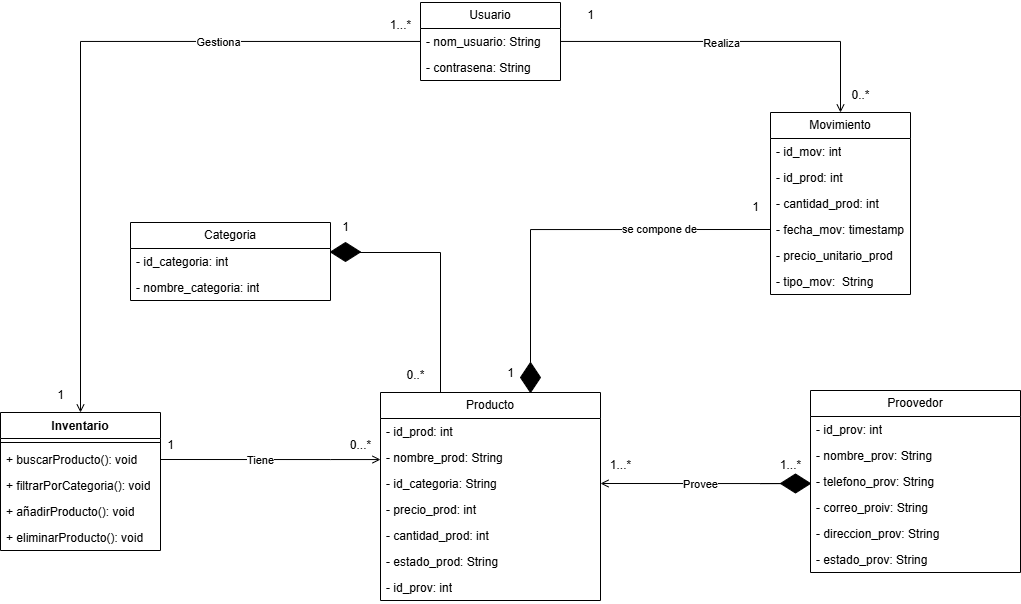

The diagram above was exported from draw.io. Its source (the exported page's mxGraphModel, read from the mxfile embedded in the PNG):
<mxGraphModel dx="1932" dy="1718" grid="1" gridSize="10" guides="1" tooltips="1" connect="1" arrows="1" fold="1" page="1" pageScale="1" pageWidth="827" pageHeight="1169" math="0" shadow="0">
  <root>
    <mxCell id="0" />
    <mxCell id="1" parent="0" />
    <mxCell id="ciPbdMQe-QB5dCtF1hCz-1" value="Producto" style="swimlane;fontStyle=0;childLayout=stackLayout;horizontal=1;startSize=26;fillColor=none;horizontalStack=0;resizeParent=1;resizeParentMax=0;resizeLast=0;collapsible=1;marginBottom=0;whiteSpace=wrap;html=1;" parent="1" vertex="1">
      <mxGeometry x="340" y="220" width="220" height="208" as="geometry">
        <mxRectangle x="340" y="220" width="90" height="30" as="alternateBounds" />
      </mxGeometry>
    </mxCell>
    <mxCell id="ciPbdMQe-QB5dCtF1hCz-2" value="- id_prod: int" style="text;strokeColor=none;fillColor=none;align=left;verticalAlign=top;spacingLeft=4;spacingRight=4;overflow=hidden;rotatable=0;points=[[0,0.5],[1,0.5]];portConstraint=eastwest;whiteSpace=wrap;html=1;" parent="ciPbdMQe-QB5dCtF1hCz-1" vertex="1">
      <mxGeometry y="26" width="220" height="26" as="geometry" />
    </mxCell>
    <mxCell id="ciPbdMQe-QB5dCtF1hCz-3" value="- nombre_prod: String" style="text;strokeColor=none;fillColor=none;align=left;verticalAlign=top;spacingLeft=4;spacingRight=4;overflow=hidden;rotatable=0;points=[[0,0.5],[1,0.5]];portConstraint=eastwest;whiteSpace=wrap;html=1;" parent="ciPbdMQe-QB5dCtF1hCz-1" vertex="1">
      <mxGeometry y="52" width="220" height="26" as="geometry" />
    </mxCell>
    <mxCell id="ciPbdMQe-QB5dCtF1hCz-4" value="- id_categoria: String" style="text;strokeColor=none;fillColor=none;align=left;verticalAlign=top;spacingLeft=4;spacingRight=4;overflow=hidden;rotatable=0;points=[[0,0.5],[1,0.5]];portConstraint=eastwest;whiteSpace=wrap;html=1;" parent="ciPbdMQe-QB5dCtF1hCz-1" vertex="1">
      <mxGeometry y="78" width="220" height="26" as="geometry" />
    </mxCell>
    <mxCell id="ciPbdMQe-QB5dCtF1hCz-5" value="- precio_prod: int&amp;nbsp;" style="text;strokeColor=none;fillColor=none;align=left;verticalAlign=top;spacingLeft=4;spacingRight=4;overflow=hidden;rotatable=0;points=[[0,0.5],[1,0.5]];portConstraint=eastwest;whiteSpace=wrap;html=1;" parent="ciPbdMQe-QB5dCtF1hCz-1" vertex="1">
      <mxGeometry y="104" width="220" height="26" as="geometry" />
    </mxCell>
    <mxCell id="ciPbdMQe-QB5dCtF1hCz-6" value="- cantidad_prod: int" style="text;strokeColor=none;fillColor=none;align=left;verticalAlign=top;spacingLeft=4;spacingRight=4;overflow=hidden;rotatable=0;points=[[0,0.5],[1,0.5]];portConstraint=eastwest;whiteSpace=wrap;html=1;" parent="ciPbdMQe-QB5dCtF1hCz-1" vertex="1">
      <mxGeometry y="130" width="220" height="26" as="geometry" />
    </mxCell>
    <mxCell id="Yj-FH1TAgMszcbpD9-AQ-1" value="- estado_prod: String" style="text;strokeColor=none;fillColor=none;align=left;verticalAlign=top;spacingLeft=4;spacingRight=4;overflow=hidden;rotatable=0;points=[[0,0.5],[1,0.5]];portConstraint=eastwest;whiteSpace=wrap;html=1;" parent="ciPbdMQe-QB5dCtF1hCz-1" vertex="1">
      <mxGeometry y="156" width="220" height="26" as="geometry" />
    </mxCell>
    <mxCell id="Yj-FH1TAgMszcbpD9-AQ-2" value="- id_prov: int" style="text;strokeColor=none;fillColor=none;align=left;verticalAlign=top;spacingLeft=4;spacingRight=4;overflow=hidden;rotatable=0;points=[[0,0.5],[1,0.5]];portConstraint=eastwest;whiteSpace=wrap;html=1;" parent="ciPbdMQe-QB5dCtF1hCz-1" vertex="1">
      <mxGeometry y="182" width="220" height="26" as="geometry" />
    </mxCell>
    <mxCell id="Yj-FH1TAgMszcbpD9-AQ-39" style="edgeStyle=orthogonalEdgeStyle;rounded=0;orthogonalLoop=1;jettySize=auto;html=1;entryX=1;entryY=0.5;entryDx=0;entryDy=0;endArrow=open;endFill=0;" parent="1" source="Yj-FH1TAgMszcbpD9-AQ-62" target="ciPbdMQe-QB5dCtF1hCz-4" edge="1">
      <mxGeometry relative="1" as="geometry">
        <Array as="points">
          <mxPoint x="720" y="311" />
        </Array>
      </mxGeometry>
    </mxCell>
    <mxCell id="Yj-FH1TAgMszcbpD9-AQ-3" value="Proovedor" style="swimlane;fontStyle=0;childLayout=stackLayout;horizontal=1;startSize=26;fillColor=none;horizontalStack=0;resizeParent=1;resizeParentMax=0;resizeLast=0;collapsible=1;marginBottom=0;whiteSpace=wrap;html=1;" parent="1" vertex="1">
      <mxGeometry x="770" y="218" width="210" height="182" as="geometry" />
    </mxCell>
    <mxCell id="Yj-FH1TAgMszcbpD9-AQ-4" value="- id_prov: int" style="text;strokeColor=none;fillColor=none;align=left;verticalAlign=top;spacingLeft=4;spacingRight=4;overflow=hidden;rotatable=0;points=[[0,0.5],[1,0.5]];portConstraint=eastwest;whiteSpace=wrap;html=1;" parent="Yj-FH1TAgMszcbpD9-AQ-3" vertex="1">
      <mxGeometry y="26" width="210" height="26" as="geometry" />
    </mxCell>
    <mxCell id="Yj-FH1TAgMszcbpD9-AQ-5" value="- nombre_prov: String" style="text;strokeColor=none;fillColor=none;align=left;verticalAlign=top;spacingLeft=4;spacingRight=4;overflow=hidden;rotatable=0;points=[[0,0.5],[1,0.5]];portConstraint=eastwest;whiteSpace=wrap;html=1;" parent="Yj-FH1TAgMszcbpD9-AQ-3" vertex="1">
      <mxGeometry y="52" width="210" height="26" as="geometry" />
    </mxCell>
    <mxCell id="Yj-FH1TAgMszcbpD9-AQ-6" value="- telefono_prov: String" style="text;strokeColor=none;fillColor=none;align=left;verticalAlign=top;spacingLeft=4;spacingRight=4;overflow=hidden;rotatable=0;points=[[0,0.5],[1,0.5]];portConstraint=eastwest;whiteSpace=wrap;html=1;" parent="Yj-FH1TAgMszcbpD9-AQ-3" vertex="1">
      <mxGeometry y="78" width="210" height="26" as="geometry" />
    </mxCell>
    <mxCell id="Yj-FH1TAgMszcbpD9-AQ-7" value="- correo_proiv: String" style="text;strokeColor=none;fillColor=none;align=left;verticalAlign=top;spacingLeft=4;spacingRight=4;overflow=hidden;rotatable=0;points=[[0,0.5],[1,0.5]];portConstraint=eastwest;whiteSpace=wrap;html=1;" parent="Yj-FH1TAgMszcbpD9-AQ-3" vertex="1">
      <mxGeometry y="104" width="210" height="26" as="geometry" />
    </mxCell>
    <mxCell id="Yj-FH1TAgMszcbpD9-AQ-8" value="- direccion_prov: String" style="text;strokeColor=none;fillColor=none;align=left;verticalAlign=top;spacingLeft=4;spacingRight=4;overflow=hidden;rotatable=0;points=[[0,0.5],[1,0.5]];portConstraint=eastwest;whiteSpace=wrap;html=1;" parent="Yj-FH1TAgMszcbpD9-AQ-3" vertex="1">
      <mxGeometry y="130" width="210" height="26" as="geometry" />
    </mxCell>
    <mxCell id="Yj-FH1TAgMszcbpD9-AQ-9" value="- estado_prov: String" style="text;strokeColor=none;fillColor=none;align=left;verticalAlign=top;spacingLeft=4;spacingRight=4;overflow=hidden;rotatable=0;points=[[0,0.5],[1,0.5]];portConstraint=eastwest;whiteSpace=wrap;html=1;" parent="Yj-FH1TAgMszcbpD9-AQ-3" vertex="1">
      <mxGeometry y="156" width="210" height="26" as="geometry" />
    </mxCell>
    <mxCell id="Yj-FH1TAgMszcbpD9-AQ-10" value="Inventario" style="swimlane;fontStyle=1;align=center;verticalAlign=top;childLayout=stackLayout;horizontal=1;startSize=26;horizontalStack=0;resizeParent=1;resizeParentMax=0;resizeLast=0;collapsible=1;marginBottom=0;whiteSpace=wrap;html=1;" parent="1" vertex="1">
      <mxGeometry x="-40" y="240" width="160" height="138" as="geometry" />
    </mxCell>
    <mxCell id="Yj-FH1TAgMszcbpD9-AQ-12" value="" style="line;strokeWidth=1;fillColor=none;align=left;verticalAlign=middle;spacingTop=-1;spacingLeft=3;spacingRight=3;rotatable=0;labelPosition=right;points=[];portConstraint=eastwest;strokeColor=inherit;" parent="Yj-FH1TAgMszcbpD9-AQ-10" vertex="1">
      <mxGeometry y="26" width="160" height="8" as="geometry" />
    </mxCell>
    <mxCell id="Yj-FH1TAgMszcbpD9-AQ-13" value="+ buscarProducto(): void" style="text;strokeColor=none;fillColor=none;align=left;verticalAlign=top;spacingLeft=4;spacingRight=4;overflow=hidden;rotatable=0;points=[[0,0.5],[1,0.5]];portConstraint=eastwest;whiteSpace=wrap;html=1;" parent="Yj-FH1TAgMszcbpD9-AQ-10" vertex="1">
      <mxGeometry y="34" width="160" height="26" as="geometry" />
    </mxCell>
    <mxCell id="Yj-FH1TAgMszcbpD9-AQ-14" value="+ filtrarPorCategoria(): void" style="text;strokeColor=none;fillColor=none;align=left;verticalAlign=top;spacingLeft=4;spacingRight=4;overflow=hidden;rotatable=0;points=[[0,0.5],[1,0.5]];portConstraint=eastwest;whiteSpace=wrap;html=1;" parent="Yj-FH1TAgMszcbpD9-AQ-10" vertex="1">
      <mxGeometry y="60" width="160" height="26" as="geometry" />
    </mxCell>
    <mxCell id="Yj-FH1TAgMszcbpD9-AQ-25" value="+ añadirProducto(): void" style="text;strokeColor=none;fillColor=none;align=left;verticalAlign=top;spacingLeft=4;spacingRight=4;overflow=hidden;rotatable=0;points=[[0,0.5],[1,0.5]];portConstraint=eastwest;whiteSpace=wrap;html=1;" parent="Yj-FH1TAgMszcbpD9-AQ-10" vertex="1">
      <mxGeometry y="86" width="160" height="26" as="geometry" />
    </mxCell>
    <mxCell id="Yj-FH1TAgMszcbpD9-AQ-26" value="+ eliminarProducto(): void" style="text;strokeColor=none;fillColor=none;align=left;verticalAlign=top;spacingLeft=4;spacingRight=4;overflow=hidden;rotatable=0;points=[[0,0.5],[1,0.5]];portConstraint=eastwest;whiteSpace=wrap;html=1;" parent="Yj-FH1TAgMszcbpD9-AQ-10" vertex="1">
      <mxGeometry y="112" width="160" height="26" as="geometry" />
    </mxCell>
    <mxCell id="Yj-FH1TAgMszcbpD9-AQ-16" style="edgeStyle=orthogonalEdgeStyle;rounded=0;orthogonalLoop=1;jettySize=auto;html=1;entryX=1;entryY=0.5;entryDx=0;entryDy=0;endArrow=none;endFill=0;startArrow=open;startFill=0;" parent="1" source="ciPbdMQe-QB5dCtF1hCz-3" target="Yj-FH1TAgMszcbpD9-AQ-13" edge="1">
      <mxGeometry relative="1" as="geometry">
        <Array as="points">
          <mxPoint x="290" y="287" />
          <mxPoint x="290" y="287" />
        </Array>
      </mxGeometry>
    </mxCell>
    <mxCell id="Yj-FH1TAgMszcbpD9-AQ-19" value="Tiene" style="edgeLabel;html=1;align=center;verticalAlign=middle;resizable=0;points=[];" parent="Yj-FH1TAgMszcbpD9-AQ-16" connectable="0" vertex="1">
      <mxGeometry x="-0.0449" y="-1" relative="1" as="geometry">
        <mxPoint x="-15" y="1" as="offset" />
      </mxGeometry>
    </mxCell>
    <mxCell id="Yj-FH1TAgMszcbpD9-AQ-20" value="1" style="text;html=1;align=center;verticalAlign=middle;resizable=0;points=[];autosize=1;strokeColor=none;fillColor=none;" parent="1" vertex="1">
      <mxGeometry x="115" y="258" width="30" height="30" as="geometry" />
    </mxCell>
    <mxCell id="Yj-FH1TAgMszcbpD9-AQ-21" value="0...*" style="text;html=1;align=center;verticalAlign=middle;resizable=0;points=[];autosize=1;strokeColor=none;fillColor=none;" parent="1" vertex="1">
      <mxGeometry x="300" y="258" width="40" height="30" as="geometry" />
    </mxCell>
    <mxCell id="Yj-FH1TAgMszcbpD9-AQ-27" value="Usuario" style="swimlane;fontStyle=0;childLayout=stackLayout;horizontal=1;startSize=26;fillColor=none;horizontalStack=0;resizeParent=1;resizeParentMax=0;resizeLast=0;collapsible=1;marginBottom=0;whiteSpace=wrap;html=1;" parent="1" vertex="1">
      <mxGeometry x="380" y="-170" width="140" height="78" as="geometry" />
    </mxCell>
    <mxCell id="Yj-FH1TAgMszcbpD9-AQ-29" value="- nom_usuario: String" style="text;strokeColor=none;fillColor=none;align=left;verticalAlign=top;spacingLeft=4;spacingRight=4;overflow=hidden;rotatable=0;points=[[0,0.5],[1,0.5]];portConstraint=eastwest;whiteSpace=wrap;html=1;" parent="Yj-FH1TAgMszcbpD9-AQ-27" vertex="1">
      <mxGeometry y="26" width="140" height="26" as="geometry" />
    </mxCell>
    <mxCell id="Yj-FH1TAgMszcbpD9-AQ-31" value="- contrasena: String" style="text;strokeColor=none;fillColor=none;align=left;verticalAlign=top;spacingLeft=4;spacingRight=4;overflow=hidden;rotatable=0;points=[[0,0.5],[1,0.5]];portConstraint=eastwest;whiteSpace=wrap;html=1;" parent="Yj-FH1TAgMszcbpD9-AQ-27" vertex="1">
      <mxGeometry y="52" width="140" height="26" as="geometry" />
    </mxCell>
    <mxCell id="Yj-FH1TAgMszcbpD9-AQ-32" value="Movimiento" style="swimlane;fontStyle=0;childLayout=stackLayout;horizontal=1;startSize=26;fillColor=none;horizontalStack=0;resizeParent=1;resizeParentMax=0;resizeLast=0;collapsible=1;marginBottom=0;whiteSpace=wrap;html=1;" parent="1" vertex="1">
      <mxGeometry x="730" y="-60" width="140" height="182" as="geometry" />
    </mxCell>
    <mxCell id="Yj-FH1TAgMszcbpD9-AQ-33" value="-&amp;nbsp;id_mov: int" style="text;strokeColor=none;fillColor=none;align=left;verticalAlign=top;spacingLeft=4;spacingRight=4;overflow=hidden;rotatable=0;points=[[0,0.5],[1,0.5]];portConstraint=eastwest;whiteSpace=wrap;html=1;" parent="Yj-FH1TAgMszcbpD9-AQ-32" vertex="1">
      <mxGeometry y="26" width="140" height="26" as="geometry" />
    </mxCell>
    <mxCell id="Yj-FH1TAgMszcbpD9-AQ-34" value="-&amp;nbsp;id_prod: int" style="text;strokeColor=none;fillColor=none;align=left;verticalAlign=top;spacingLeft=4;spacingRight=4;overflow=hidden;rotatable=0;points=[[0,0.5],[1,0.5]];portConstraint=eastwest;whiteSpace=wrap;html=1;" parent="Yj-FH1TAgMszcbpD9-AQ-32" vertex="1">
      <mxGeometry y="52" width="140" height="26" as="geometry" />
    </mxCell>
    <mxCell id="Yj-FH1TAgMszcbpD9-AQ-35" value="-&amp;nbsp;cantidad_prod: int" style="text;strokeColor=none;fillColor=none;align=left;verticalAlign=top;spacingLeft=4;spacingRight=4;overflow=hidden;rotatable=0;points=[[0,0.5],[1,0.5]];portConstraint=eastwest;whiteSpace=wrap;html=1;" parent="Yj-FH1TAgMszcbpD9-AQ-32" vertex="1">
      <mxGeometry y="78" width="140" height="26" as="geometry" />
    </mxCell>
    <mxCell id="Yj-FH1TAgMszcbpD9-AQ-36" value="-&amp;nbsp;fecha_mov: timestamp" style="text;strokeColor=none;fillColor=none;align=left;verticalAlign=top;spacingLeft=4;spacingRight=4;overflow=hidden;rotatable=0;points=[[0,0.5],[1,0.5]];portConstraint=eastwest;whiteSpace=wrap;html=1;" parent="Yj-FH1TAgMszcbpD9-AQ-32" vertex="1">
      <mxGeometry y="104" width="140" height="26" as="geometry" />
    </mxCell>
    <mxCell id="Yj-FH1TAgMszcbpD9-AQ-37" value="-&amp;nbsp;precio_unitario_prod" style="text;strokeColor=none;fillColor=none;align=left;verticalAlign=top;spacingLeft=4;spacingRight=4;overflow=hidden;rotatable=0;points=[[0,0.5],[1,0.5]];portConstraint=eastwest;whiteSpace=wrap;html=1;" parent="Yj-FH1TAgMszcbpD9-AQ-32" vertex="1">
      <mxGeometry y="130" width="140" height="26" as="geometry" />
    </mxCell>
    <mxCell id="Yj-FH1TAgMszcbpD9-AQ-38" value="-&amp;nbsp;tipo_mov:&amp;nbsp; String" style="text;strokeColor=none;fillColor=none;align=left;verticalAlign=top;spacingLeft=4;spacingRight=4;overflow=hidden;rotatable=0;points=[[0,0.5],[1,0.5]];portConstraint=eastwest;whiteSpace=wrap;html=1;" parent="Yj-FH1TAgMszcbpD9-AQ-32" vertex="1">
      <mxGeometry y="156" width="140" height="26" as="geometry" />
    </mxCell>
    <mxCell id="Yj-FH1TAgMszcbpD9-AQ-42" value="1...*" style="text;html=1;align=center;verticalAlign=middle;resizable=0;points=[];autosize=1;strokeColor=none;fillColor=none;" parent="1" vertex="1">
      <mxGeometry x="730" y="278" width="40" height="30" as="geometry" />
    </mxCell>
    <mxCell id="Yj-FH1TAgMszcbpD9-AQ-43" value="1...*" style="text;html=1;align=center;verticalAlign=middle;resizable=0;points=[];autosize=1;strokeColor=none;fillColor=none;" parent="1" vertex="1">
      <mxGeometry x="560" y="278" width="40" height="30" as="geometry" />
    </mxCell>
    <mxCell id="Yj-FH1TAgMszcbpD9-AQ-44" style="edgeStyle=orthogonalEdgeStyle;rounded=0;orthogonalLoop=1;jettySize=auto;html=1;entryX=0.5;entryY=0;entryDx=0;entryDy=0;endArrow=open;endFill=0;" parent="1" source="Yj-FH1TAgMszcbpD9-AQ-29" target="Yj-FH1TAgMszcbpD9-AQ-32" edge="1">
      <mxGeometry relative="1" as="geometry" />
    </mxCell>
    <mxCell id="-Vfxv-bU0rmxjwZQqo8g-10" value="Realiza" style="edgeLabel;html=1;align=center;verticalAlign=middle;resizable=0;points=[];" parent="Yj-FH1TAgMszcbpD9-AQ-44" connectable="0" vertex="1">
      <mxGeometry x="-0.0893" y="-2" relative="1" as="geometry">
        <mxPoint as="offset" />
      </mxGeometry>
    </mxCell>
    <mxCell id="Yj-FH1TAgMszcbpD9-AQ-45" style="edgeStyle=orthogonalEdgeStyle;rounded=0;orthogonalLoop=1;jettySize=auto;html=1;entryX=0.5;entryY=0;entryDx=0;entryDy=0;endArrow=diamondThin;endFill=1;jumpSize=19;targetPerimeterSpacing=9;exitX=0;exitY=0.5;exitDx=0;exitDy=0;" parent="1" source="Yj-FH1TAgMszcbpD9-AQ-58" edge="1">
      <mxGeometry relative="1" as="geometry">
        <mxPoint x="770.0000000000002" y="55.01449275362302" as="sourcePoint" />
        <mxPoint x="489.9999999999998" y="218" as="targetPoint" />
      </mxGeometry>
    </mxCell>
    <mxCell id="Yj-FH1TAgMszcbpD9-AQ-46" style="edgeStyle=orthogonalEdgeStyle;rounded=0;orthogonalLoop=1;jettySize=auto;html=1;entryX=0.5;entryY=0;entryDx=0;entryDy=0;endArrow=open;endFill=0;" parent="1" source="Yj-FH1TAgMszcbpD9-AQ-29" target="Yj-FH1TAgMszcbpD9-AQ-10" edge="1">
      <mxGeometry relative="1" as="geometry" />
    </mxCell>
    <mxCell id="Yj-FH1TAgMszcbpD9-AQ-48" value="Gestiona" style="edgeLabel;html=1;align=center;verticalAlign=middle;resizable=0;points=[];" parent="Yj-FH1TAgMszcbpD9-AQ-46" connectable="0" vertex="1">
      <mxGeometry x="-0.4311" y="1" relative="1" as="geometry">
        <mxPoint as="offset" />
      </mxGeometry>
    </mxCell>
    <mxCell id="Yj-FH1TAgMszcbpD9-AQ-49" value="1...*" style="text;html=1;align=center;verticalAlign=middle;resizable=0;points=[];autosize=1;strokeColor=none;fillColor=none;" parent="1" vertex="1">
      <mxGeometry x="340" y="-162" width="40" height="30" as="geometry" />
    </mxCell>
    <mxCell id="Yj-FH1TAgMszcbpD9-AQ-50" value="1" style="text;html=1;align=center;verticalAlign=middle;resizable=0;points=[];autosize=1;strokeColor=none;fillColor=none;" parent="1" vertex="1">
      <mxGeometry x="5" y="208" width="30" height="30" as="geometry" />
    </mxCell>
    <mxCell id="Yj-FH1TAgMszcbpD9-AQ-54" value="1" style="text;html=1;align=center;verticalAlign=middle;resizable=0;points=[];autosize=1;strokeColor=none;fillColor=none;" parent="1" vertex="1">
      <mxGeometry x="535" y="-172" width="30" height="30" as="geometry" />
    </mxCell>
    <mxCell id="Yj-FH1TAgMszcbpD9-AQ-55" value="0..*" style="text;html=1;align=center;verticalAlign=middle;resizable=0;points=[];autosize=1;strokeColor=none;fillColor=none;" parent="1" vertex="1">
      <mxGeometry x="800" y="-92" width="40" height="30" as="geometry" />
    </mxCell>
    <mxCell id="Yj-FH1TAgMszcbpD9-AQ-56" value="1" style="text;html=1;align=center;verticalAlign=middle;resizable=0;points=[];autosize=1;strokeColor=none;fillColor=none;" parent="1" vertex="1">
      <mxGeometry x="700" y="20" width="30" height="30" as="geometry" />
    </mxCell>
    <mxCell id="Yj-FH1TAgMszcbpD9-AQ-63" value="" style="edgeStyle=orthogonalEdgeStyle;rounded=0;orthogonalLoop=1;jettySize=auto;html=1;entryX=1;entryY=0.5;entryDx=0;entryDy=0;endArrow=open;endFill=0;" parent="1" source="Yj-FH1TAgMszcbpD9-AQ-3" target="Yj-FH1TAgMszcbpD9-AQ-62" edge="1">
      <mxGeometry relative="1" as="geometry">
        <mxPoint x="770" y="311" as="sourcePoint" />
        <mxPoint x="560" y="311" as="targetPoint" />
        <Array as="points">
          <mxPoint x="720" y="311" />
        </Array>
      </mxGeometry>
    </mxCell>
    <mxCell id="Yj-FH1TAgMszcbpD9-AQ-64" value="Provee" style="edgeLabel;html=1;align=center;verticalAlign=middle;resizable=0;points=[];" parent="Yj-FH1TAgMszcbpD9-AQ-63" connectable="0" vertex="1">
      <mxGeometry x="-0.0497" y="-1" relative="1" as="geometry">
        <mxPoint x="-63" y="1" as="offset" />
      </mxGeometry>
    </mxCell>
    <mxCell id="Yj-FH1TAgMszcbpD9-AQ-62" value="" style="rhombus;whiteSpace=wrap;html=1;fillColor=#000000;" parent="1" vertex="1">
      <mxGeometry x="740" y="301.5" width="30" height="19" as="geometry" />
    </mxCell>
    <mxCell id="Yj-FH1TAgMszcbpD9-AQ-65" value="1" style="text;html=1;align=center;verticalAlign=middle;resizable=0;points=[];autosize=1;strokeColor=none;fillColor=none;" parent="1" vertex="1">
      <mxGeometry x="455" y="186" width="30" height="30" as="geometry" />
    </mxCell>
    <mxCell id="-Vfxv-bU0rmxjwZQqo8g-1" value="Categoria" style="swimlane;fontStyle=0;childLayout=stackLayout;horizontal=1;startSize=26;fillColor=none;horizontalStack=0;resizeParent=1;resizeParentMax=0;resizeLast=0;collapsible=1;marginBottom=0;whiteSpace=wrap;html=1;" parent="1" vertex="1">
      <mxGeometry x="90" y="50" width="200" height="78" as="geometry" />
    </mxCell>
    <mxCell id="-Vfxv-bU0rmxjwZQqo8g-2" value="- id_categoria: int" style="text;strokeColor=none;fillColor=none;align=left;verticalAlign=top;spacingLeft=4;spacingRight=4;overflow=hidden;rotatable=0;points=[[0,0.5],[1,0.5]];portConstraint=eastwest;whiteSpace=wrap;html=1;" parent="-Vfxv-bU0rmxjwZQqo8g-1" vertex="1">
      <mxGeometry y="26" width="200" height="26" as="geometry" />
    </mxCell>
    <mxCell id="-Vfxv-bU0rmxjwZQqo8g-3" value="- nombre_categoria: int" style="text;strokeColor=none;fillColor=none;align=left;verticalAlign=top;spacingLeft=4;spacingRight=4;overflow=hidden;rotatable=0;points=[[0,0.5],[1,0.5]];portConstraint=eastwest;whiteSpace=wrap;html=1;" parent="-Vfxv-bU0rmxjwZQqo8g-1" vertex="1">
      <mxGeometry y="52" width="200" height="26" as="geometry" />
    </mxCell>
    <mxCell id="-Vfxv-bU0rmxjwZQqo8g-7" value="0..*" style="text;html=1;align=center;verticalAlign=middle;resizable=0;points=[];autosize=1;strokeColor=none;fillColor=none;" parent="1" vertex="1">
      <mxGeometry x="355" y="188" width="40" height="30" as="geometry" />
    </mxCell>
    <mxCell id="-Vfxv-bU0rmxjwZQqo8g-8" value="1" style="text;html=1;align=center;verticalAlign=middle;resizable=0;points=[];autosize=1;strokeColor=none;fillColor=none;" parent="1" vertex="1">
      <mxGeometry x="290" y="40" width="30" height="30" as="geometry" />
    </mxCell>
    <mxCell id="4y_dhrb9WtOapAROjxRT-8" value="" style="edgeStyle=orthogonalEdgeStyle;rounded=0;orthogonalLoop=1;jettySize=auto;html=1;entryX=0.5;entryY=0;entryDx=0;entryDy=0;endArrow=none;endFill=0;jumpSize=19;targetPerimeterSpacing=9;exitX=0;exitY=0.5;exitDx=0;exitDy=0;" edge="1" parent="1" source="Yj-FH1TAgMszcbpD9-AQ-36" target="Yj-FH1TAgMszcbpD9-AQ-58">
      <mxGeometry relative="1" as="geometry">
        <mxPoint x="730" y="57" as="sourcePoint" />
        <mxPoint x="489.9999999999998" y="218" as="targetPoint" />
      </mxGeometry>
    </mxCell>
    <mxCell id="4y_dhrb9WtOapAROjxRT-9" value="se compone de" style="edgeLabel;html=1;align=center;verticalAlign=middle;resizable=0;points=[];" connectable="0" vertex="1" parent="4y_dhrb9WtOapAROjxRT-8">
      <mxGeometry x="-0.394" y="-1" relative="1" as="geometry">
        <mxPoint x="1" as="offset" />
      </mxGeometry>
    </mxCell>
    <mxCell id="Yj-FH1TAgMszcbpD9-AQ-58" value="" style="rhombus;whiteSpace=wrap;html=1;fillColor=#000000;" parent="1" vertex="1">
      <mxGeometry x="480" y="190" width="20" height="30" as="geometry" />
    </mxCell>
    <mxCell id="4y_dhrb9WtOapAROjxRT-19" value="" style="rhombus;whiteSpace=wrap;html=1;fillColor=#000000;" vertex="1" parent="1">
      <mxGeometry x="290" y="70" width="30" height="19" as="geometry" />
    </mxCell>
    <mxCell id="4y_dhrb9WtOapAROjxRT-26" style="edgeStyle=orthogonalEdgeStyle;rounded=0;orthogonalLoop=1;jettySize=auto;html=1;entryX=0.733;entryY=0.653;entryDx=0;entryDy=0;entryPerimeter=0;endArrow=none;endFill=0;" edge="1" parent="1" source="ciPbdMQe-QB5dCtF1hCz-1" target="4y_dhrb9WtOapAROjxRT-19">
      <mxGeometry relative="1" as="geometry">
        <Array as="points">
          <mxPoint x="400" y="80" />
          <mxPoint x="312" y="80" />
        </Array>
      </mxGeometry>
    </mxCell>
  </root>
</mxGraphModel>